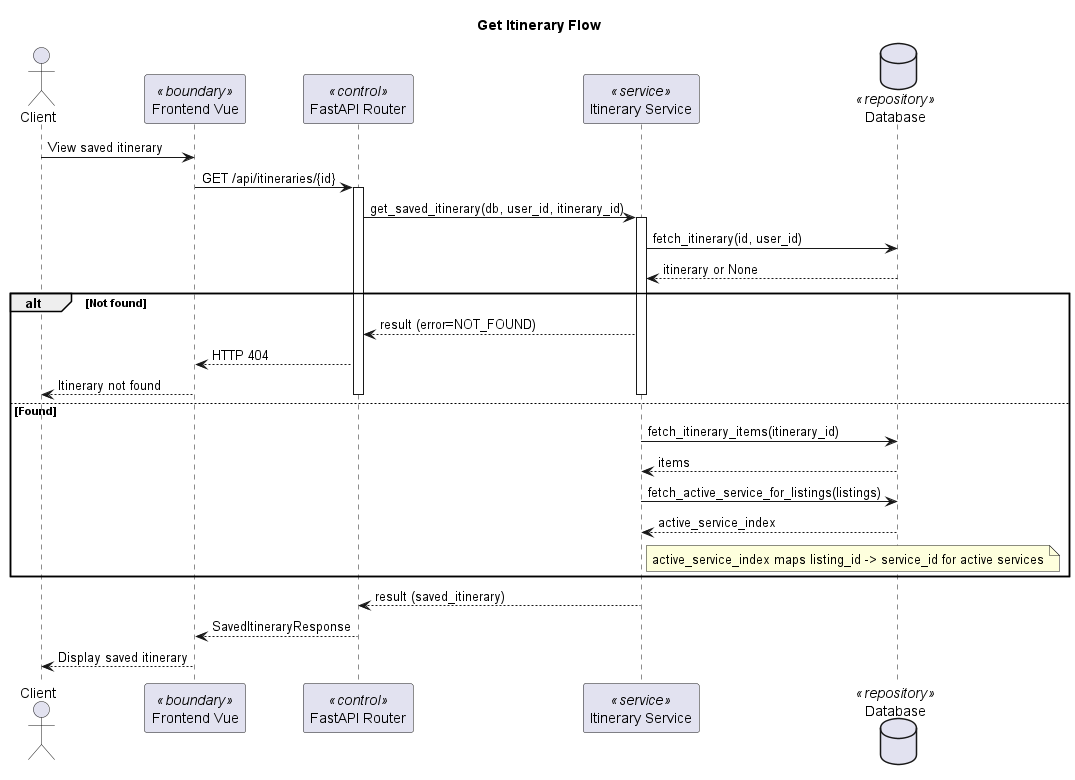

The diagram above was rendered by PlantUML. Its source (embedded in the PNG):
@startuml
title Get Itinerary Flow

actor Client
participant "Frontend Vue" as Frontend <<boundary>>
participant "FastAPI Router" as Router <<control>>
participant "Itinerary Service" as ItineraryService <<service>>
database "Database" as DB <<repository>>

Client -> Frontend: View saved itinerary
Frontend -> Router: GET /api/itineraries/{id}
activate Router

Router -> ItineraryService: get_saved_itinerary(db, user_id, itinerary_id)
activate ItineraryService

ItineraryService -> DB: fetch_itinerary(id, user_id)
DB --> ItineraryService: itinerary or None

alt Not found
    ItineraryService --> Router: result (error=NOT_FOUND)
    Router --> Frontend: HTTP 404
    Frontend --> Client: Itinerary not found
    deactivate ItineraryService
    deactivate Router
else Found
    ItineraryService -> DB: fetch_itinerary_items(itinerary_id)
    DB --> ItineraryService: items

    ItineraryService -> DB: fetch_active_service_for_listings(listings)
    DB --> ItineraryService: active_service_index
    note right of ItineraryService
        active_service_index maps listing_id -> service_id for active services
    end note
end

ItineraryService --> Router: result (saved_itinerary)
deactivate ItineraryService
Router --> Frontend: SavedItineraryResponse
deactivate Router
Frontend --> Client: Display saved itinerary
@enduml